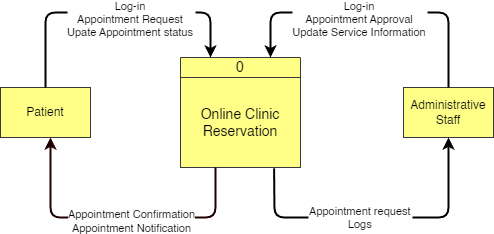

The diagram above was exported from draw.io. Its source (the exported page's mxGraphModel, read from the mxfile embedded in the PNG):
<mxGraphModel dx="954" dy="606" grid="1" gridSize="10" guides="1" tooltips="1" connect="1" arrows="1" fold="1" page="1" pageScale="1" pageWidth="826" pageHeight="1169" background="none" math="0" shadow="0">
  <root>
    <mxCell id="0" />
    <mxCell id="1" parent="0" />
    <mxCell id="12" value="Patient" style="whiteSpace=wrap;align=center;verticalAlign=middle;fontStyle=0;strokeWidth=1;fillColor=#ffff88;strokeColor=#36393d;" parent="1" vertex="1">
      <mxGeometry x="10" y="300" width="90" height="50" as="geometry" />
    </mxCell>
    <mxCell id="36" value="&#10;Log-in&#10;Appointment Request&#10;Upate Appointment status" style="edgeStyle=none;noEdgeStyle=1;strokeColor=#000000;strokeWidth=2;exitX=0.5;exitY=0;exitDx=0;exitDy=0;entryX=0.25;entryY=0;entryDx=0;entryDy=0;" parent="1" source="12" target="VYol_SFct8EX5VjaJl98-128" edge="1">
      <mxGeometry x="0.1228" width="100" height="100" relative="1" as="geometry">
        <mxPoint x="320" y="160" as="sourcePoint" />
        <mxPoint x="320" y="210" as="targetPoint" />
        <Array as="points">
          <mxPoint x="55" y="225" />
          <mxPoint x="220" y="225" />
        </Array>
        <mxPoint as="offset" />
      </mxGeometry>
    </mxCell>
    <mxCell id="VYol_SFct8EX5VjaJl98-124" value="Administrative Staff" style="whiteSpace=wrap;align=center;verticalAlign=middle;fontStyle=0;strokeWidth=1;fillColor=#ffff88;strokeColor=#36393d;" parent="1" vertex="1">
      <mxGeometry x="413" y="300" width="90" height="50" as="geometry" />
    </mxCell>
    <mxCell id="VYol_SFct8EX5VjaJl98-128" value="0" style="swimlane;fontStyle=0;childLayout=stackLayout;horizontal=1;startSize=20;horizontalStack=0;resizeParent=1;resizeParentMax=0;resizeLast=0;collapsible=1;marginBottom=0;whiteSpace=wrap;html=1;fillColor=#ffff88;strokeColor=#36393d;fontSize=14;" parent="1" vertex="1">
      <mxGeometry x="190" y="270" width="120" height="110" as="geometry" />
    </mxCell>
    <mxCell id="VYol_SFct8EX5VjaJl98-129" value="Online Clinic Reservation" style="text;strokeColor=#36393d;fillColor=#ffff88;align=center;verticalAlign=middle;spacingLeft=4;spacingRight=4;overflow=hidden;points=[[0,0.5],[1,0.5]];portConstraint=eastwest;rotatable=0;whiteSpace=wrap;html=1;fontSize=14;" parent="VYol_SFct8EX5VjaJl98-128" vertex="1">
      <mxGeometry y="20" width="120" height="90" as="geometry" />
    </mxCell>
    <mxCell id="VYol_SFct8EX5VjaJl98-135" value="" style="edgeStyle=none;noEdgeStyle=1;strokeColor=#1F0000;strokeWidth=2;entryX=0.5;entryY=1;entryDx=0;entryDy=0;exitX=0.292;exitY=0.999;exitDx=0;exitDy=0;exitPerimeter=0;" parent="1" source="VYol_SFct8EX5VjaJl98-129" edge="1">
      <mxGeometry width="100" height="100" relative="1" as="geometry">
        <mxPoint x="235.44" y="379.19" as="sourcePoint" />
        <mxPoint x="60" y="350" as="targetPoint" />
        <Array as="points">
          <mxPoint x="225" y="430" />
          <mxPoint x="60" y="430" />
        </Array>
      </mxGeometry>
    </mxCell>
    <mxCell id="VYol_SFct8EX5VjaJl98-137" value="&lt;div&gt;Appointment Confirmation&lt;br&gt;&lt;/div&gt;&lt;div&gt;Appointment Notification&lt;/div&gt;" style="edgeLabel;html=1;align=center;verticalAlign=middle;resizable=0;points=[];" parent="VYol_SFct8EX5VjaJl98-135" vertex="1" connectable="0">
      <mxGeometry x="-0.382" y="3" relative="1" as="geometry">
        <mxPoint x="-44" as="offset" />
      </mxGeometry>
    </mxCell>
    <mxCell id="VYol_SFct8EX5VjaJl98-143" value="Appointment request&#10;Logs" style="edgeStyle=none;noEdgeStyle=1;strokeColor=#000000;strokeWidth=2;exitX=0.78;exitY=1.009;exitDx=0;exitDy=0;entryX=0.5;entryY=1;entryDx=0;entryDy=0;exitPerimeter=0;" parent="1" source="VYol_SFct8EX5VjaJl98-129" target="VYol_SFct8EX5VjaJl98-124" edge="1">
      <mxGeometry x="-0.1082" width="100" height="100" relative="1" as="geometry">
        <mxPoint x="310" y="310" as="sourcePoint" />
        <mxPoint x="450" y="355" as="targetPoint" />
        <Array as="points">
          <mxPoint x="284" y="430" />
          <mxPoint x="458" y="430" />
        </Array>
        <mxPoint as="offset" />
      </mxGeometry>
    </mxCell>
    <mxCell id="VYol_SFct8EX5VjaJl98-145" value="&#10;Log-in&#10;Appointment Approval&#10;Update Service Information" style="edgeStyle=none;noEdgeStyle=1;strokeColor=#000000;strokeWidth=2;exitX=0.5;exitY=0;exitDx=0;exitDy=0;entryX=0.75;entryY=0;entryDx=0;entryDy=0;" parent="1" source="VYol_SFct8EX5VjaJl98-124" target="VYol_SFct8EX5VjaJl98-128" edge="1">
      <mxGeometry x="0.1001" width="100" height="100" relative="1" as="geometry">
        <mxPoint x="265" y="190" as="sourcePoint" />
        <mxPoint x="405" y="235" as="targetPoint" />
        <Array as="points">
          <mxPoint x="458" y="225" />
          <mxPoint x="280" y="225" />
        </Array>
        <mxPoint as="offset" />
      </mxGeometry>
    </mxCell>
  </root>
</mxGraphModel>